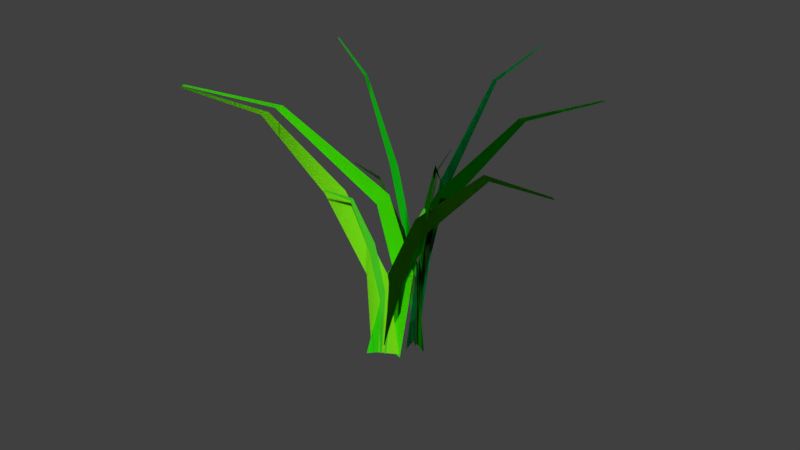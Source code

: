 # Source: grass.blend  (saved by Blender 2.79.0; exported with 4.5.12 LTS)
import bpy
from mathutils import Matrix  # noqa: F401  (used for matrix-valued properties, if any)

bpy.ops.wm.read_factory_settings(use_empty=True)
scene = bpy.context.scene
scene.name = 'Scene'

# ---- collections
col_collection_1 = bpy.data.collections.new('Collection 1'); scene.collection.children.link(col_collection_1)

# ---- materials (node trees are filled in below, after node groups)
mat_material_001 = bpy.data.materials.new('Material.001')
mat_material_001.alpha_threshold = 0.0
mat_material_001.use_transparent_shadow = False
mat_material_001.diffuse_color = (0.01171, 0.8, 0.01187, 1.0)
mat_material_001.roughness = 0.5
mat_material_003 = bpy.data.materials.new('Material.003')
mat_material_003.alpha_threshold = 0.0
mat_material_003.use_transparent_shadow = False
mat_material_003.diffuse_color = (0.02834, 0.8, 0.0, 1.0)
mat_material_003.roughness = 0.5
mat_material_004 = bpy.data.materials.new('Material.004')
mat_material_004.alpha_threshold = 0.0
mat_material_004.use_transparent_shadow = False
mat_material_004.diffuse_color = (0.0, 0.06154, 0.0, 1.0)
mat_material_004.roughness = 0.5
mat_material_005 = bpy.data.materials.new('Material.005')
mat_material_005.alpha_threshold = 0.0
mat_material_005.use_transparent_shadow = False
mat_material_005.diffuse_color = (0.02126, 0.09231, 0.01492, 1.0)
mat_material_005.roughness = 0.5
mat_material_006 = bpy.data.materials.new('Material.006')
mat_material_006.alpha_threshold = 0.0
mat_material_006.use_transparent_shadow = False
mat_material_006.roughness = 0.5
mat_material_014 = bpy.data.materials.new('Material.014')
mat_material_014.alpha_threshold = 0.0
mat_material_014.use_transparent_shadow = False
mat_material_014.diffuse_color = (0.05017, 0.1231, 0.02172, 1.0)
mat_material_014.roughness = 0.5
mat_material_002 = bpy.data.materials.new('Material.002')
mat_material_002.alpha_threshold = 0.0
mat_material_002.use_transparent_shadow = False
mat_material_002.diffuse_color = (0.1455, 0.8, 0.0, 1.0)
mat_material_002.roughness = 0.5
mat_material_013 = bpy.data.materials.new('Material.013')
mat_material_013.alpha_threshold = 0.0
mat_material_013.use_transparent_shadow = False
mat_material_013.diffuse_color = (0.0, 0.2846, 0.05385, 1.0)
mat_material_013.roughness = 0.5
mat_material_007 = bpy.data.materials.new('Material.007')
mat_material_007.alpha_threshold = 0.0
mat_material_007.use_transparent_shadow = False
mat_material_007.diffuse_color = (0.104, 0.8, 0.02701, 1.0)
mat_material_007.roughness = 0.5
mat_material_008 = bpy.data.materials.new('Material.008')
mat_material_008.alpha_threshold = 0.0
mat_material_008.use_transparent_shadow = False
mat_material_008.diffuse_color = (0.01869, 0.1385, 0.000929, 1.0)
mat_material_008.roughness = 0.5
mat_material_009 = bpy.data.materials.new('Material.009')
mat_material_009.alpha_threshold = 0.0
mat_material_009.use_transparent_shadow = False
mat_material_009.diffuse_color = (0.0, 0.5769, 0.0, 1.0)
mat_material_009.roughness = 0.5
mat_material_015 = bpy.data.materials.new('Material.015')
mat_material_015.alpha_threshold = 0.0
mat_material_015.use_transparent_shadow = False
mat_material_015.diffuse_color = (0.0, 0.1538, 0.005396, 1.0)
mat_material_015.roughness = 0.5
mat_material_010 = bpy.data.materials.new('Material.010')
mat_material_010.alpha_threshold = 0.0
mat_material_010.use_transparent_shadow = False
mat_material_010.diffuse_color = (0.06127, 0.8, 0.001163, 1.0)
mat_material_010.roughness = 0.5
mat_material_011 = bpy.data.materials.new('Material.011')
mat_material_011.alpha_threshold = 0.0
mat_material_011.use_transparent_shadow = False
mat_material_011.diffuse_color = (0.2048, 0.8, 0.009501, 1.0)
mat_material_011.roughness = 0.5
mat_material_012 = bpy.data.materials.new('Material.012')
mat_material_012.alpha_threshold = 0.0
mat_material_012.use_transparent_shadow = False
mat_material_012.diffuse_color = (0.03749, 0.8, 0.005074, 1.0)
mat_material_012.roughness = 0.5

# ---- material node trees

# ---- world
world_world = bpy.data.worlds.new('World'); scene.world = world_world
world_world.color = (0.05088, 0.05088, 0.05088)
world_world.use_sun_shadow = False
world_world.sun_shadow_jitter_overblur = 0.0
world_world.cycles.sampling_method = 'MANUAL'

# ---- meshes
me_plane_003 = bpy.data.meshes.new('Plane.003')
me_plane_003.from_pydata([(0.004374, -0.06216, 0.0008793), (0.004374, 0.09043, 0.002396), (0.004374, -0.3457, 0.9509), (0.004374, -0.2407, 0.9822), (0.004374, -0.6373, 1.372), (0.004374, -0.6754, 1.354), (0.004374, -0.1098, 0.4949), (0.004374, 0.0008713, 0.5082), (-0.01014, -1.089, 1.451), (-0.01014, -1.075, 1.458), (0.004374, -0.6373, 1.372), (0.004374, -0.6754, 1.354)], [], [(6, 0, 1, 7), (5, 2, 3, 4), (2, 6, 7, 3), (8, 11, 10, 9)])
me_plane_003.materials.append(mat_material_001)
me_plane_003.use_remesh_preserve_volume = False
me_plane_003.use_remesh_preserve_attributes = False
me_plane_003.use_mirror_vertex_groups = False
me_plane_003.update()
me_plane_004 = bpy.data.meshes.new('Plane.004')
me_plane_004.from_pydata([(0.004374, -0.06216, 0.0008793), (0.004374, 0.09043, 0.002396), (0.004374, -0.3457, 0.9509), (0.004374, -0.2407, 0.9822), (0.004374, -0.6373, 1.372), (0.004374, -0.6754, 1.354), (0.004374, -0.1098, 0.4949), (0.004374, 0.0008713, 0.5082), (-0.01014, -1.089, 1.451), (-0.01014, -1.075, 1.458), (0.004374, -0.6373, 1.372), (0.004374, -0.6754, 1.354)], [], [(6, 0, 1, 7), (5, 2, 3, 4), (2, 6, 7, 3), (8, 11, 10, 9)])
me_plane_004.materials.append(mat_material_003)
me_plane_004.use_remesh_preserve_volume = False
me_plane_004.use_remesh_preserve_attributes = False
me_plane_004.use_mirror_vertex_groups = False
me_plane_004.update()
me_plane_005 = bpy.data.meshes.new('Plane.005')
me_plane_005.from_pydata([(-0.001151, -0.009526, 0.05352), (0.003679, 0.09706, 0.00902), (0.007605, -0.2459, 0.8513), (0.006179, -0.1849, 0.9266), (0.004374, -0.6373, 1.372), (0.004374, -0.6754, 1.354), (0.004374, -0.1098, 0.4949), (0.004374, 0.0008713, 0.5082), (-0.01014, -1.089, 1.451), (-0.01014, -1.075, 1.458), (0.004374, -0.6373, 1.372), (0.004374, -0.6754, 1.354)], [], [(6, 0, 1, 7), (5, 2, 3, 4), (2, 6, 7, 3), (8, 11, 10, 9)])
me_plane_005.materials.append(mat_material_004)
me_plane_005.use_remesh_preserve_volume = False
me_plane_005.use_remesh_preserve_attributes = False
me_plane_005.use_mirror_vertex_groups = False
me_plane_005.update()
me_plane_006 = bpy.data.meshes.new('Plane.006')
me_plane_006.from_pydata([(0.004374, -0.06216, 0.0008793), (0.004374, 0.09043, 0.002396), (0.004374, -0.3457, 0.9509), (0.004374, -0.2407, 0.9822), (0.004374, -0.6373, 1.372), (0.004374, -0.6754, 1.354), (0.004374, -0.1098, 0.4949), (0.004374, 0.0008713, 0.5082), (-0.01014, -1.089, 1.451), (-0.01014, -1.075, 1.458), (0.004374, -0.6373, 1.372), (0.004374, -0.6754, 1.354)], [], [(6, 0, 1, 7), (5, 2, 3, 4), (2, 6, 7, 3), (8, 11, 10, 9)])
me_plane_006.materials.append(mat_material_005)
me_plane_006.materials.append(mat_material_006)
me_plane_006.use_remesh_preserve_volume = False
me_plane_006.use_remesh_preserve_attributes = False
me_plane_006.use_mirror_vertex_groups = False
me_plane_006.update()
me_plane_010 = bpy.data.meshes.new('Plane.010')
me_plane_010.from_pydata([(0.004374, -0.06216, 0.0008793), (0.004374, 0.09043, 0.002396), (0.004374, -0.3457, 0.9509), (0.004374, -0.2407, 0.9822), (0.004374, -0.6373, 1.372), (0.004374, -0.6754, 1.354), (0.004374, -0.1098, 0.4949), (0.004374, 0.0008713, 0.5082), (-0.01014, -1.089, 1.451), (-0.01014, -1.075, 1.458), (0.004374, -0.6373, 1.372), (0.004374, -0.6754, 1.354)], [], [(6, 0, 1, 7), (5, 2, 3, 4), (2, 6, 7, 3), (8, 11, 10, 9)])
me_plane_010.materials.append(mat_material_014)
me_plane_010.use_remesh_preserve_volume = False
me_plane_010.use_remesh_preserve_attributes = False
me_plane_010.use_mirror_vertex_groups = False
me_plane_010.update()
me_plane_013 = bpy.data.meshes.new('Plane.013')
me_plane_013.from_pydata([(0.004374, -0.06216, 0.0008793), (0.004374, 0.09043, 0.002396), (0.004374, -0.3457, 0.9509), (0.004374, -0.2407, 0.9822), (0.004374, -0.6373, 1.372), (0.004374, -0.6754, 1.354), (0.004374, -0.1098, 0.4949), (0.004374, 0.0008713, 0.5082), (-0.01014, -1.089, 1.451), (-0.01014, -1.075, 1.458), (0.004374, -0.6373, 1.372), (0.004374, -0.6754, 1.354)], [], [(6, 0, 1, 7), (5, 2, 3, 4), (2, 6, 7, 3), (8, 11, 10, 9)])
me_plane_013.materials.append(mat_material_002)
me_plane_013.use_remesh_preserve_volume = False
me_plane_013.use_remesh_preserve_attributes = False
me_plane_013.use_mirror_vertex_groups = False
me_plane_013.update()
me_plane_014 = bpy.data.meshes.new('Plane.014')
me_plane_014.from_pydata([(-0.001151, -0.009526, 0.05352), (0.003679, 0.09706, 0.00902), (0.007605, -0.2459, 0.8513), (0.006179, -0.1849, 0.9266), (0.004374, -0.6373, 1.372), (0.004374, -0.6754, 1.354), (0.004374, -0.1098, 0.4949), (0.004374, 0.0008713, 0.5082), (-0.01014, -1.089, 1.451), (-0.01014, -1.075, 1.458), (0.004374, -0.6373, 1.372), (0.004374, -0.6754, 1.354)], [], [(6, 0, 1, 7), (5, 2, 3, 4), (2, 6, 7, 3), (8, 11, 10, 9)])
me_plane_014.materials.append(mat_material_013)
me_plane_014.use_remesh_preserve_volume = False
me_plane_014.use_remesh_preserve_attributes = False
me_plane_014.use_mirror_vertex_groups = False
me_plane_014.update()
me_plane_015 = bpy.data.meshes.new('Plane.015')
me_plane_015.from_pydata([(0.004374, -0.06216, 0.0008793), (0.004374, 0.09043, 0.002396), (0.004374, -0.3457, 0.9509), (0.004374, -0.2407, 0.9822), (0.004374, -0.6373, 1.372), (0.004374, -0.6754, 1.354), (0.004374, -0.1098, 0.4949), (0.004374, 0.0008713, 0.5082), (-0.01014, -1.089, 1.451), (-0.01014, -1.075, 1.458), (0.004374, -0.6373, 1.372), (0.004374, -0.6754, 1.354)], [], [(6, 0, 1, 7), (5, 2, 3, 4), (2, 6, 7, 3), (8, 11, 10, 9)])
me_plane_015.materials.append(mat_material_007)
me_plane_015.use_remesh_preserve_volume = False
me_plane_015.use_remesh_preserve_attributes = False
me_plane_015.use_mirror_vertex_groups = False
me_plane_015.update()
me_plane_016 = bpy.data.meshes.new('Plane.016')
me_plane_016.from_pydata([(-0.001151, -0.009526, 0.05352), (0.003679, 0.09706, 0.00902), (0.007605, -0.2459, 0.8513), (0.006179, -0.1849, 0.9266), (0.004374, -0.6373, 1.372), (0.004374, -0.6754, 1.354), (0.004374, -0.1098, 0.4949), (0.004374, 0.0008713, 0.5082), (-0.01014, -1.089, 1.451), (-0.01014, -1.075, 1.458), (0.004374, -0.6373, 1.372), (0.004374, -0.6754, 1.354)], [], [(6, 0, 1, 7), (5, 2, 3, 4), (2, 6, 7, 3), (8, 11, 10, 9)])
me_plane_016.materials.append(mat_material_008)
me_plane_016.use_remesh_preserve_volume = False
me_plane_016.use_remesh_preserve_attributes = False
me_plane_016.use_mirror_vertex_groups = False
me_plane_016.update()
me_plane_017 = bpy.data.meshes.new('Plane.017')
me_plane_017.from_pydata([(0.004374, -0.06216, 0.0008793), (0.004374, 0.09043, 0.002396), (0.004374, -0.3457, 0.9509), (0.004374, -0.2407, 0.9822), (0.004374, -0.6373, 1.372), (0.004374, -0.6754, 1.354), (0.004374, -0.1098, 0.4949), (0.004374, 0.0008713, 0.5082), (-0.01014, -1.089, 1.451), (-0.01014, -1.075, 1.458), (0.004374, -0.6373, 1.372), (0.004374, -0.6754, 1.354)], [], [(6, 0, 1, 7), (5, 2, 3, 4), (2, 6, 7, 3), (8, 11, 10, 9)])
me_plane_017.materials.append(mat_material_009)
me_plane_017.use_remesh_preserve_volume = False
me_plane_017.use_remesh_preserve_attributes = False
me_plane_017.use_mirror_vertex_groups = False
me_plane_017.update()
me_plane_018 = bpy.data.meshes.new('Plane.018')
me_plane_018.from_pydata([(-0.1223, -0.04153, 0.0005875), (-0.1223, 0.06047, 0.001602), (-0.1209, -0.2352, 0.6469), (-0.1218, -0.162, 0.661), (-0.08303, -0.5288, 1.139), (-0.08204, -0.5622, 1.127), (-0.1261, -0.06631, 0.2988), (-0.1261, 0.0005228, 0.3049), (-0.04654, -1.014, 1.352), (-0.04712, -1.0, 1.357), (-0.08303, -0.5288, 1.139), (-0.08204, -0.5622, 1.127)], [], [(6, 0, 1, 7), (5, 2, 3, 4), (2, 6, 7, 3), (8, 11, 10, 9)])
me_plane_018.materials.append(mat_material_015)
me_plane_018.use_remesh_preserve_volume = False
me_plane_018.use_remesh_preserve_attributes = False
me_plane_018.use_mirror_vertex_groups = False
me_plane_018.update()
me_plane_019 = bpy.data.meshes.new('Plane.019')
me_plane_019.from_pydata([(-0.01007, 0.006425, 0.05336), (0.0009888, 0.095, -0.01997), (-0.0789, -0.08421, 0.8792), (-0.08208, -0.02314, 0.9416), (-0.02907, -0.5705, 1.401), (-0.02829, -0.6096, 1.385), (-0.06832, 0.02228, 0.5026), (-0.07189, 0.1323, 0.4862), (-0.01523, -1.077, 1.459), (-0.0154, -1.064, 1.467), (-0.02907, -0.5705, 1.401), (-0.02829, -0.6096, 1.385)], [], [(6, 0, 1, 7), (5, 2, 3, 4), (2, 6, 7, 3), (8, 11, 10, 9)])
me_plane_019.materials.append(mat_material_010)
me_plane_019.use_remesh_preserve_volume = False
me_plane_019.use_remesh_preserve_attributes = False
me_plane_019.use_mirror_vertex_groups = False
me_plane_019.update()
me_plane_020 = bpy.data.meshes.new('Plane.020')
me_plane_020.from_pydata([(0.004374, -0.06216, 0.0008793), (0.004374, 0.09043, 0.002396), (0.004374, -0.3457, 0.9509), (0.004374, -0.2407, 0.9822), (0.004374, -0.6373, 1.372), (0.004374, -0.6754, 1.354), (0.004374, -0.1098, 0.4949), (0.004374, 0.0008713, 0.5082), (-0.01014, -1.089, 1.451), (-0.01014, -1.075, 1.458), (0.004374, -0.6373, 1.372), (0.004374, -0.6754, 1.354)], [], [(6, 0, 1, 7), (5, 2, 3, 4), (2, 6, 7, 3), (8, 11, 10, 9)])
me_plane_020.materials.append(mat_material_011)
me_plane_020.use_remesh_preserve_volume = False
me_plane_020.use_remesh_preserve_attributes = False
me_plane_020.use_mirror_vertex_groups = False
me_plane_020.update()
me_plane_021 = bpy.data.meshes.new('Plane.021')
me_plane_021.from_pydata([(0.004374, -0.06216, 0.0008793), (0.004374, 0.09043, 0.002396), (0.004374, -0.3457, 0.9509), (0.004374, -0.2407, 0.9822), (0.004374, -0.6373, 1.372), (0.004374, -0.6754, 1.354), (0.004374, -0.1098, 0.4949), (0.004374, 0.0008713, 0.5082), (-0.01014, -1.089, 1.451), (-0.01014, -1.075, 1.458), (0.004374, -0.6373, 1.372), (0.004374, -0.6754, 1.354)], [], [(6, 0, 1, 7), (5, 2, 3, 4), (2, 6, 7, 3), (8, 11, 10, 9)])
me_plane_021.materials.append(mat_material_012)
me_plane_021.use_remesh_preserve_volume = False
me_plane_021.use_remesh_preserve_attributes = False
me_plane_021.use_mirror_vertex_groups = False
me_plane_021.update()

# ---- objects
ob_plane_035 = bpy.data.objects.new('Plane.035', me_plane_003)
ob_plane_034 = bpy.data.objects.new('Plane.034', me_plane_004)
ob_plane_033 = bpy.data.objects.new('Plane.033', me_plane_005)
ob_plane_032 = bpy.data.objects.new('Plane.032', me_plane_006)
ob_plane_031 = bpy.data.objects.new('Plane.031', me_plane_010)
ob_plane_030 = bpy.data.objects.new('Plane.030', me_plane_013)
ob_plane_029 = bpy.data.objects.new('Plane.029', me_plane_014)
ob_plane_028 = bpy.data.objects.new('Plane.028', me_plane_010)
ob_plane_027 = bpy.data.objects.new('Plane.027', me_plane_010)
ob_plane_026 = bpy.data.objects.new('Plane.026', me_plane_015)
ob_plane_025 = bpy.data.objects.new('Plane.025', me_plane_015)
ob_plane_024 = bpy.data.objects.new('Plane.024', me_plane_016)
ob_plane_023 = bpy.data.objects.new('Plane.023', me_plane_017)
ob_plane_022 = bpy.data.objects.new('Plane.022', me_plane_015)
ob_plane_021 = bpy.data.objects.new('Plane.021', me_plane_018)
ob_plane_020 = bpy.data.objects.new('Plane.020', me_plane_019)
ob_plane_019 = bpy.data.objects.new('Plane.019', me_plane_020)
ob_plane_018 = bpy.data.objects.new('Plane.018', me_plane_021)
ob_plane_017 = bpy.data.objects.new('Plane.017', me_plane_021)
ob_plane_016 = bpy.data.objects.new('Plane.016', me_plane_020)
ob_plane_015 = bpy.data.objects.new('Plane.015', me_plane_019)
ob_plane_014 = bpy.data.objects.new('Plane.014', me_plane_018)
ob_plane_013 = bpy.data.objects.new('Plane.013', me_plane_015)
ob_plane_012 = bpy.data.objects.new('Plane.012', me_plane_017)
ob_plane_011 = bpy.data.objects.new('Plane.011', me_plane_016)
ob_plane_010 = bpy.data.objects.new('Plane.010', me_plane_015)
ob_plane_009 = bpy.data.objects.new('Plane.009', me_plane_015)
ob_plane_007 = bpy.data.objects.new('Plane.007', me_plane_010)
ob_plane_006 = bpy.data.objects.new('Plane.006', me_plane_010)
ob_plane_005 = bpy.data.objects.new('Plane.005', me_plane_014)
ob_plane_001 = bpy.data.objects.new('Plane.001', me_plane_013)
ob_plane_008 = bpy.data.objects.new('Plane.008', me_plane_010)
ob_plane_004 = bpy.data.objects.new('Plane.004', me_plane_006)
ob_plane_003 = bpy.data.objects.new('Plane.003', me_plane_005)
ob_plane_002 = bpy.data.objects.new('Plane.002', me_plane_004)
ob_plane_000 = bpy.data.objects.new('Plane.000', me_plane_003)

# ---- transforms, parenting, visibility, modifiers, constraints
ob_plane_035.location = (0.0, 0.0, 0.0)
ob_plane_035.rotation_euler = (0.0, -0.0, 4.278)
ob_plane_035.scale = (1.0, 0.996, 1.0)
ob_plane_035.lineart.crease_threshold = 0.0
ob_plane_034.location = (0.0, 0.0, 0.0)
ob_plane_034.rotation_euler = (0.0, 0.0, 0.7854)
ob_plane_034.scale = (1.0, 0.9972, 1.0)
ob_plane_034.lineart.crease_threshold = 0.0
ob_plane_033.location = (0.0, 0.0, 0.0)
ob_plane_033.rotation_euler = (0.0, 0.0, 0.7854)
ob_plane_033.scale = (0.9335, 1.0, 1.0)
ob_plane_033.lineart.crease_threshold = 0.0
ob_plane_032.location = (0.0, -0.1, 0.0)
ob_plane_032.scale = (0.0, 0.9932, 1.0)
ob_plane_032.lineart.crease_threshold = 0.0
ob_plane_031.location = (0.0, 0.0, 0.0)
ob_plane_031.rotation_euler = (0.0, -0.0, 0.1745)
ob_plane_031.scale = (-0.39, -0.3283, 0.72)
ob_plane_031.lineart.crease_threshold = 0.0
ob_plane_030.location = (0.0, -0.1, 0.0)
ob_plane_030.scale = (0.0, 0.9932, 1.0)
ob_plane_030.lineart.crease_threshold = 0.0
ob_plane_029.location = (0.0, 0.0, 0.0)
ob_plane_029.rotation_euler = (0.0, 0.0, 3.142)
ob_plane_029.scale = (0.9335, 1.0, 1.0)
ob_plane_029.lineart.crease_threshold = 0.0
ob_plane_028.location = (0.0, 0.0, 0.0)
ob_plane_028.rotation_euler = (0.0, -0.0, 4.363)
ob_plane_028.scale = (-0.39, -0.3283, 0.72)
ob_plane_028.lineart.crease_threshold = 0.0
ob_plane_027.location = (0.0, 0.0, 0.0)
ob_plane_027.rotation_euler = (0.0, -0.0, 1.92)
ob_plane_027.scale = (-0.39, -0.3283, 0.72)
ob_plane_027.lineart.crease_threshold = 0.0
ob_plane_026.location = (0.0, 0.0, 0.0)
ob_plane_026.rotation_euler = (0.0, -0.0, 1.92)
ob_plane_026.scale = (-0.39, -0.3283, 0.72)
ob_plane_026.lineart.crease_threshold = 0.0
ob_plane_025.location = (-0.09372, -0.186, -0.001451)
ob_plane_025.rotation_euler = (0.03997, -0.05649, 2.583)
ob_plane_025.scale = (-0.39, -0.3283, 0.72)
ob_plane_025.lineart.crease_threshold = 0.0
ob_plane_024.location = (-0.09372, -0.186, -0.001451)
ob_plane_024.rotation_euler = (0.06676, 0.01818, 1.363)
ob_plane_024.scale = (0.9335, 1.0, 1.0)
ob_plane_024.lineart.crease_threshold = 0.0
ob_plane_023.location = (-0.09691, -0.1525, 0.005219)
ob_plane_023.rotation_euler = (-0.06676, -0.01818, -2.302)
ob_plane_023.scale = (0.0, 0.9932, 1.0)
ob_plane_023.lineart.crease_threshold = 0.0
ob_plane_022.location = (-0.09372, -0.186, -0.001451)
ob_plane_022.rotation_euler = (-0.0689, -0.006316, -1.605)
ob_plane_022.scale = (-0.39, -0.3283, 0.72)
ob_plane_022.lineart.crease_threshold = 0.0
ob_plane_021.location = (-0.1913, -0.1653, 0.005219)
ob_plane_021.rotation_euler = (-0.06676, -0.01818, -1.779)
ob_plane_021.scale = (0.0, 0.9932, 1.0)
ob_plane_021.lineart.crease_threshold = 0.0
ob_plane_020.location = (-0.09372, -0.186, -0.001451)
ob_plane_020.rotation_euler = (-0.06009, 0.03432, -0.995)
ob_plane_020.scale = (0.9335, 1.0, 1.0)
ob_plane_020.lineart.crease_threshold = 0.0
ob_plane_019.location = (-0.09372, -0.186, -0.001451)
ob_plane_019.rotation_euler = (-0.06009, 0.03432, -0.995)
ob_plane_019.scale = (1.0, 0.9972, 1.0)
ob_plane_019.lineart.crease_threshold = 0.0
ob_plane_018.location = (-0.09372, -0.186, -0.001451)
ob_plane_018.rotation_euler = (0.04465, -0.05287, 2.497)
ob_plane_018.scale = (1.0, 0.996, 1.0)
ob_plane_018.lineart.crease_threshold = 0.0
ob_plane_017.location = (-0.09372, -0.186, -0.001451)
ob_plane_017.rotation_euler = (0.04465, -0.05287, 2.497)
ob_plane_017.scale = (1.0, 0.996, 1.0)
ob_plane_017.lineart.crease_threshold = 0.0
ob_plane_016.location = (-0.09372, -0.186, -0.001451)
ob_plane_016.rotation_euler = (-0.06009, 0.03432, -0.995)
ob_plane_016.scale = (1.0, 0.9972, 1.0)
ob_plane_016.lineart.crease_threshold = 0.0
ob_plane_015.location = (-0.09372, -0.186, -0.001451)
ob_plane_015.rotation_euler = (-0.06009, 0.03432, -0.995)
ob_plane_015.scale = (0.9335, 1.0, 1.0)
ob_plane_015.lineart.crease_threshold = 0.0
ob_plane_014.location = (-0.1913, -0.1653, 0.005219)
ob_plane_014.rotation_euler = (-0.06676, -0.01818, -1.779)
ob_plane_014.scale = (0.0, 0.9932, 1.0)
ob_plane_014.lineart.crease_threshold = 0.0
ob_plane_013.location = (-0.09372, -0.186, -0.001451)
ob_plane_013.rotation_euler = (-0.0689, -0.006316, -1.605)
ob_plane_013.scale = (-0.39, -0.3283, 0.72)
ob_plane_013.lineart.crease_threshold = 0.0
ob_plane_012.location = (-0.1913, -0.1653, 0.005219)
ob_plane_012.rotation_euler = (-0.06676, -0.01818, -1.779)
ob_plane_012.scale = (0.0, 0.9932, 1.0)
ob_plane_012.lineart.crease_threshold = 0.0
ob_plane_011.location = (-0.09372, -0.186, -0.001451)
ob_plane_011.rotation_euler = (0.06676, 0.01818, 1.363)
ob_plane_011.scale = (0.9335, 1.0, 1.0)
ob_plane_011.lineart.crease_threshold = 0.0
ob_plane_010.location = (-0.09372, -0.186, -0.001451)
ob_plane_010.rotation_euler = (0.03997, -0.05649, 2.583)
ob_plane_010.scale = (-0.39, -0.3283, 0.72)
ob_plane_010.lineart.crease_threshold = 0.0
ob_plane_009.location = (0.0, 0.0, 0.0)
ob_plane_009.rotation_euler = (0.0, -0.0, 1.92)
ob_plane_009.scale = (-0.39, -0.3283, 0.72)
ob_plane_009.lineart.crease_threshold = 0.0
ob_plane_007.location = (0.0, 0.0, 0.0)
ob_plane_007.rotation_euler = (0.0, -0.0, 1.92)
ob_plane_007.scale = (-0.39, -0.3283, 0.72)
ob_plane_007.lineart.crease_threshold = 0.0
ob_plane_006.location = (0.0, 0.0, 0.0)
ob_plane_006.rotation_euler = (0.0, -0.0, 4.363)
ob_plane_006.scale = (-0.39, -0.3283, 0.72)
ob_plane_006.lineart.crease_threshold = 0.0
ob_plane_005.location = (0.0, 0.0, 0.0)
ob_plane_005.rotation_euler = (0.0, 0.0, 3.142)
ob_plane_005.scale = (0.9335, 1.0, 1.0)
ob_plane_005.lineart.crease_threshold = 0.0
ob_plane_001.location = (0.0, -0.1, 0.0)
ob_plane_001.scale = (0.0, 0.9932, 1.0)
ob_plane_001.lineart.crease_threshold = 0.0
ob_plane_008.location = (0.0, 0.0, 0.0)
ob_plane_008.rotation_euler = (0.0, -0.0, 0.1745)
ob_plane_008.scale = (-0.39, -0.3283, 0.72)
ob_plane_008.lineart.crease_threshold = 0.0
ob_plane_004.location = (0.0, -0.1, 0.0)
ob_plane_004.scale = (0.0, 0.9932, 1.0)
ob_plane_004.lineart.crease_threshold = 0.0
ob_plane_003.location = (0.0, 0.0, 0.0)
ob_plane_003.rotation_euler = (0.0, 0.0, 0.7854)
ob_plane_003.scale = (0.9335, 1.0, 1.0)
ob_plane_003.lineart.crease_threshold = 0.0
ob_plane_002.location = (0.0, 0.0, 0.0)
ob_plane_002.rotation_euler = (0.0, 0.0, 0.7854)
ob_plane_002.scale = (1.0, 0.9972, 1.0)
ob_plane_002.lineart.crease_threshold = 0.0
ob_plane_000.location = (0.0, 0.0, 0.0)
ob_plane_000.rotation_euler = (0.0, -0.0, 4.278)
ob_plane_000.scale = (1.0, 0.996, 1.0)
ob_plane_000.lineart.crease_threshold = 0.0

# ---- collection membership
col_collection_1.objects.link(ob_plane_035)
col_collection_1.objects.link(ob_plane_034)
col_collection_1.objects.link(ob_plane_033)
col_collection_1.objects.link(ob_plane_032)
col_collection_1.objects.link(ob_plane_031)
col_collection_1.objects.link(ob_plane_030)
col_collection_1.objects.link(ob_plane_029)
col_collection_1.objects.link(ob_plane_028)
col_collection_1.objects.link(ob_plane_027)
col_collection_1.objects.link(ob_plane_026)
col_collection_1.objects.link(ob_plane_025)
col_collection_1.objects.link(ob_plane_024)
col_collection_1.objects.link(ob_plane_023)
col_collection_1.objects.link(ob_plane_022)
col_collection_1.objects.link(ob_plane_021)
col_collection_1.objects.link(ob_plane_020)
col_collection_1.objects.link(ob_plane_019)
col_collection_1.objects.link(ob_plane_018)
col_collection_1.objects.link(ob_plane_017)
col_collection_1.objects.link(ob_plane_016)
col_collection_1.objects.link(ob_plane_015)
col_collection_1.objects.link(ob_plane_014)
col_collection_1.objects.link(ob_plane_013)
col_collection_1.objects.link(ob_plane_012)
col_collection_1.objects.link(ob_plane_011)
col_collection_1.objects.link(ob_plane_010)
col_collection_1.objects.link(ob_plane_009)
col_collection_1.objects.link(ob_plane_007)
col_collection_1.objects.link(ob_plane_006)
col_collection_1.objects.link(ob_plane_005)
col_collection_1.objects.link(ob_plane_001)
col_collection_1.objects.link(ob_plane_008)
col_collection_1.objects.link(ob_plane_004)
col_collection_1.objects.link(ob_plane_003)
col_collection_1.objects.link(ob_plane_002)
col_collection_1.objects.link(ob_plane_000)

# ---- scene / render settings (as saved in the file)
scene.frame_start = 1; scene.frame_end = 250; scene.frame_set(3)
scene.render.engine = 'BLENDER_EEVEE_NEXT'
scene.render.resolution_percentage = 50
scene.render.dither_intensity = 0.0
scene.cycles.use_denoising = False
scene.cycles.samples = 128
scene.cycles.sampling_pattern = 'TABULATED_SOBOL'
scene.cycles.use_adaptive_sampling = False
scene.cycles.use_light_tree = False
scene.cycles.blur_glossy = 0.0
scene.cycles.sample_clamp_indirect = 0.0
scene.view_settings.view_transform = 'Standard'
bpy.context.view_layer.update()

# ---- added for rendering (the .blend has no active camera and no usable light): camera, sun
cam_auto = bpy.data.cameras.new('AutoCamera')
cam_auto.lens = 50.0
cam_auto.sensor_width = 36.0
cam_auto.clip_end = 1000.0
ob_auto_camera = bpy.data.objects.new('AutoCamera', cam_auto)
scene.collection.objects.link(ob_auto_camera)
ob_auto_camera.location = (3.25746, -4.06066, 3.40978)
ob_auto_camera.rotation_euler = (1.09748, -7.21219e-08, 0.694738)
scene.camera = ob_auto_camera
light_auto_sun = bpy.data.lights.new('AutoSun', 'SUN')
light_auto_sun.energy = 3.0
light_auto_sun.angle = 0.0523599
ob_auto_sun = bpy.data.objects.new('AutoSun', light_auto_sun)
scene.collection.objects.link(ob_auto_sun)
ob_auto_sun.rotation_euler = (0.872665, 0.174533, 0.523599)
bpy.context.view_layer.update()
